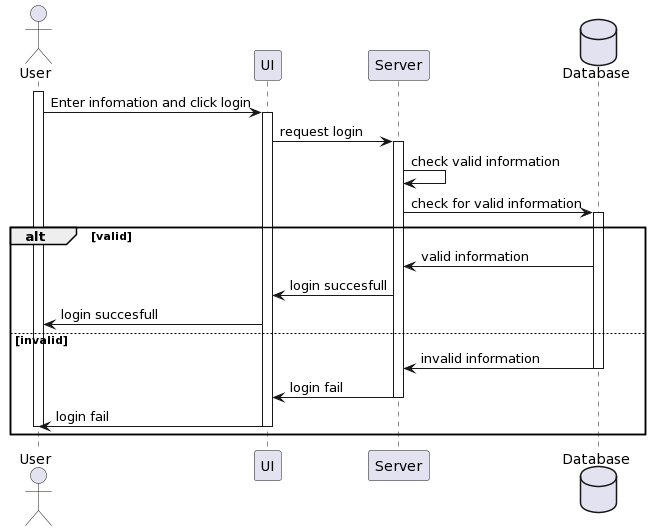

The diagram above was rendered by PlantUML. Its source (embedded in the PNG):
@startuml
actor User as u
participant UI as ui
participant Server as s
database "Database" as d

activate u
u -> ui: Enter infomation and click login
activate ui 
ui -> s: request login
activate s
s-> s: check valid information
s->d : check for valid information
activate d
alt valid 
     d->s : valid information
     s-> ui : login succesfull
     ui->u: login succesfull
else invalid
     d->s: invalid information
     deactivate d
     s->ui: login fail
     deactivate s
     ui->u: login fail
     deactivate ui
     deactivate u
end
@enduml